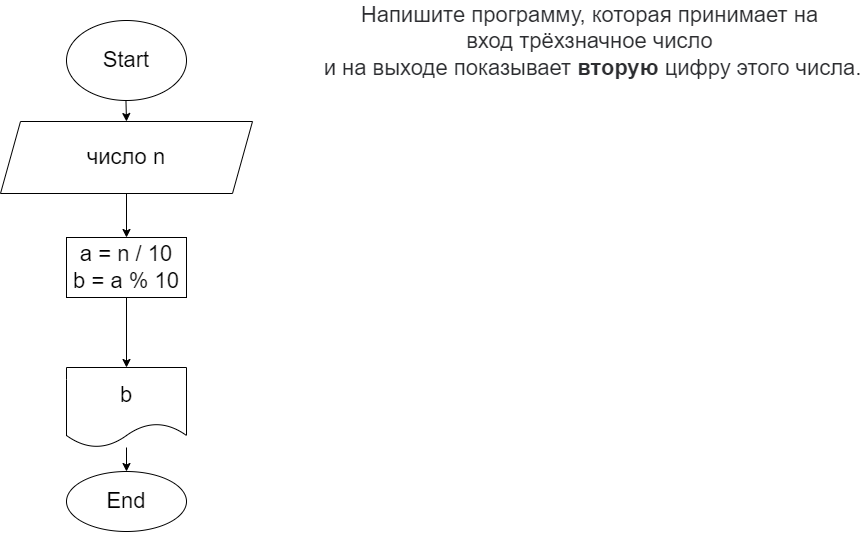

The diagram above was exported from draw.io. Its source (the exported page's mxGraphModel, read from the mxfile embedded in the PNG):
<mxGraphModel dx="480" dy="588" grid="0" gridSize="10" guides="1" tooltips="1" connect="1" arrows="1" fold="1" page="1" pageScale="1" pageWidth="827" pageHeight="1169" math="0" shadow="0">
  <root>
    <mxCell id="0" />
    <mxCell id="1" parent="0" />
    <mxCell id="2" value="&lt;span style=&quot;color: rgb(44, 45, 48); font-family: roboto, &amp;quot;san francisco&amp;quot;, &amp;quot;helvetica neue&amp;quot;, helvetica, arial; font-size: 22px; background-color: rgb(255, 255, 255);&quot;&gt;Напишите программу, которая принимает на&lt;br style=&quot;font-size: 22px;&quot;&gt;вход трёхзначное число&lt;br style=&quot;font-size: 22px;&quot;&gt;&amp;nbsp;и на выходе показывает&amp;nbsp;&lt;/span&gt;&lt;span style=&quot;box-sizing: border-box; font-weight: 700; color: rgb(44, 45, 48); font-family: roboto, &amp;quot;san francisco&amp;quot;, &amp;quot;helvetica neue&amp;quot;, helvetica, arial; font-size: 22px; background-color: rgb(255, 255, 255);&quot;&gt;вторую&lt;/span&gt;&lt;span style=&quot;color: rgb(44, 45, 48); font-family: roboto, &amp;quot;san francisco&amp;quot;, &amp;quot;helvetica neue&amp;quot;, helvetica, arial; font-size: 22px; background-color: rgb(255, 255, 255);&quot;&gt;&amp;nbsp;цифру этого числа.&lt;/span&gt;" style="text;html=1;align=center;verticalAlign=middle;resizable=0;points=[];autosize=1;strokeColor=none;fillColor=none;fontSize=22;" vertex="1" parent="1">
      <mxGeometry x="464" y="27" width="554" height="82" as="geometry" />
    </mxCell>
    <mxCell id="5" value="" style="edgeStyle=none;html=1;fontSize=22;" edge="1" parent="1" source="3" target="4">
      <mxGeometry relative="1" as="geometry" />
    </mxCell>
    <mxCell id="3" value="Start" style="ellipse;whiteSpace=wrap;html=1;fontSize=22;" vertex="1" parent="1">
      <mxGeometry x="218" y="47" width="120" height="80" as="geometry" />
    </mxCell>
    <mxCell id="7" value="" style="edgeStyle=none;html=1;fontSize=22;" edge="1" parent="1" source="4" target="6">
      <mxGeometry relative="1" as="geometry" />
    </mxCell>
    <mxCell id="4" value="число n" style="shape=parallelogram;perimeter=parallelogramPerimeter;whiteSpace=wrap;html=1;fixedSize=1;fontSize=22;" vertex="1" parent="1">
      <mxGeometry x="152" y="148" width="252" height="72" as="geometry" />
    </mxCell>
    <mxCell id="9" value="" style="edgeStyle=none;html=1;fontSize=22;" edge="1" parent="1" source="6" target="8">
      <mxGeometry relative="1" as="geometry" />
    </mxCell>
    <mxCell id="6" value="a = n / 10&lt;br&gt;b = a % 10" style="whiteSpace=wrap;html=1;fontSize=22;" vertex="1" parent="1">
      <mxGeometry x="218" y="264" width="120" height="60" as="geometry" />
    </mxCell>
    <mxCell id="11" value="" style="edgeStyle=none;html=1;fontSize=22;" edge="1" parent="1" source="8" target="10">
      <mxGeometry relative="1" as="geometry" />
    </mxCell>
    <mxCell id="8" value="b" style="shape=document;whiteSpace=wrap;html=1;boundedLbl=1;fontSize=22;" vertex="1" parent="1">
      <mxGeometry x="218" y="394" width="120" height="80" as="geometry" />
    </mxCell>
    <mxCell id="10" value="End" style="ellipse;whiteSpace=wrap;html=1;fontSize=22;" vertex="1" parent="1">
      <mxGeometry x="218" y="498" width="120" height="60" as="geometry" />
    </mxCell>
  </root>
</mxGraphModel>